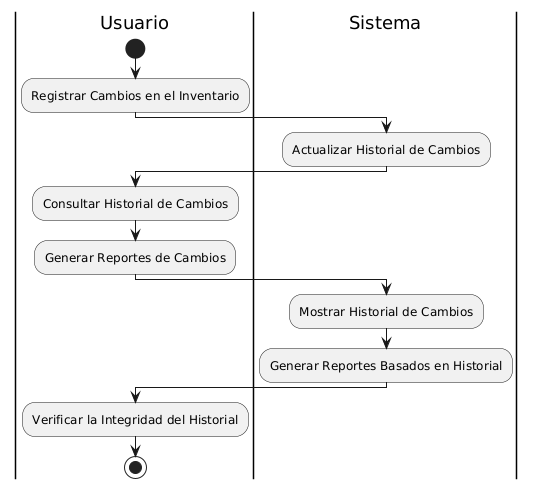

The diagram above was rendered by PlantUML. Its source (embedded in the PNG):
@startuml
|Usuario|
start
:Registrar Cambios en el Inventario;

|Sistema|
:Actualizar Historial de Cambios;

|Usuario|
:Consultar Historial de Cambios;
:Generar Reportes de Cambios;

|Sistema|
:Mostrar Historial de Cambios;
:Generar Reportes Basados en Historial;

|Usuario|
:Verificar la Integridad del Historial;

stop
@enduml